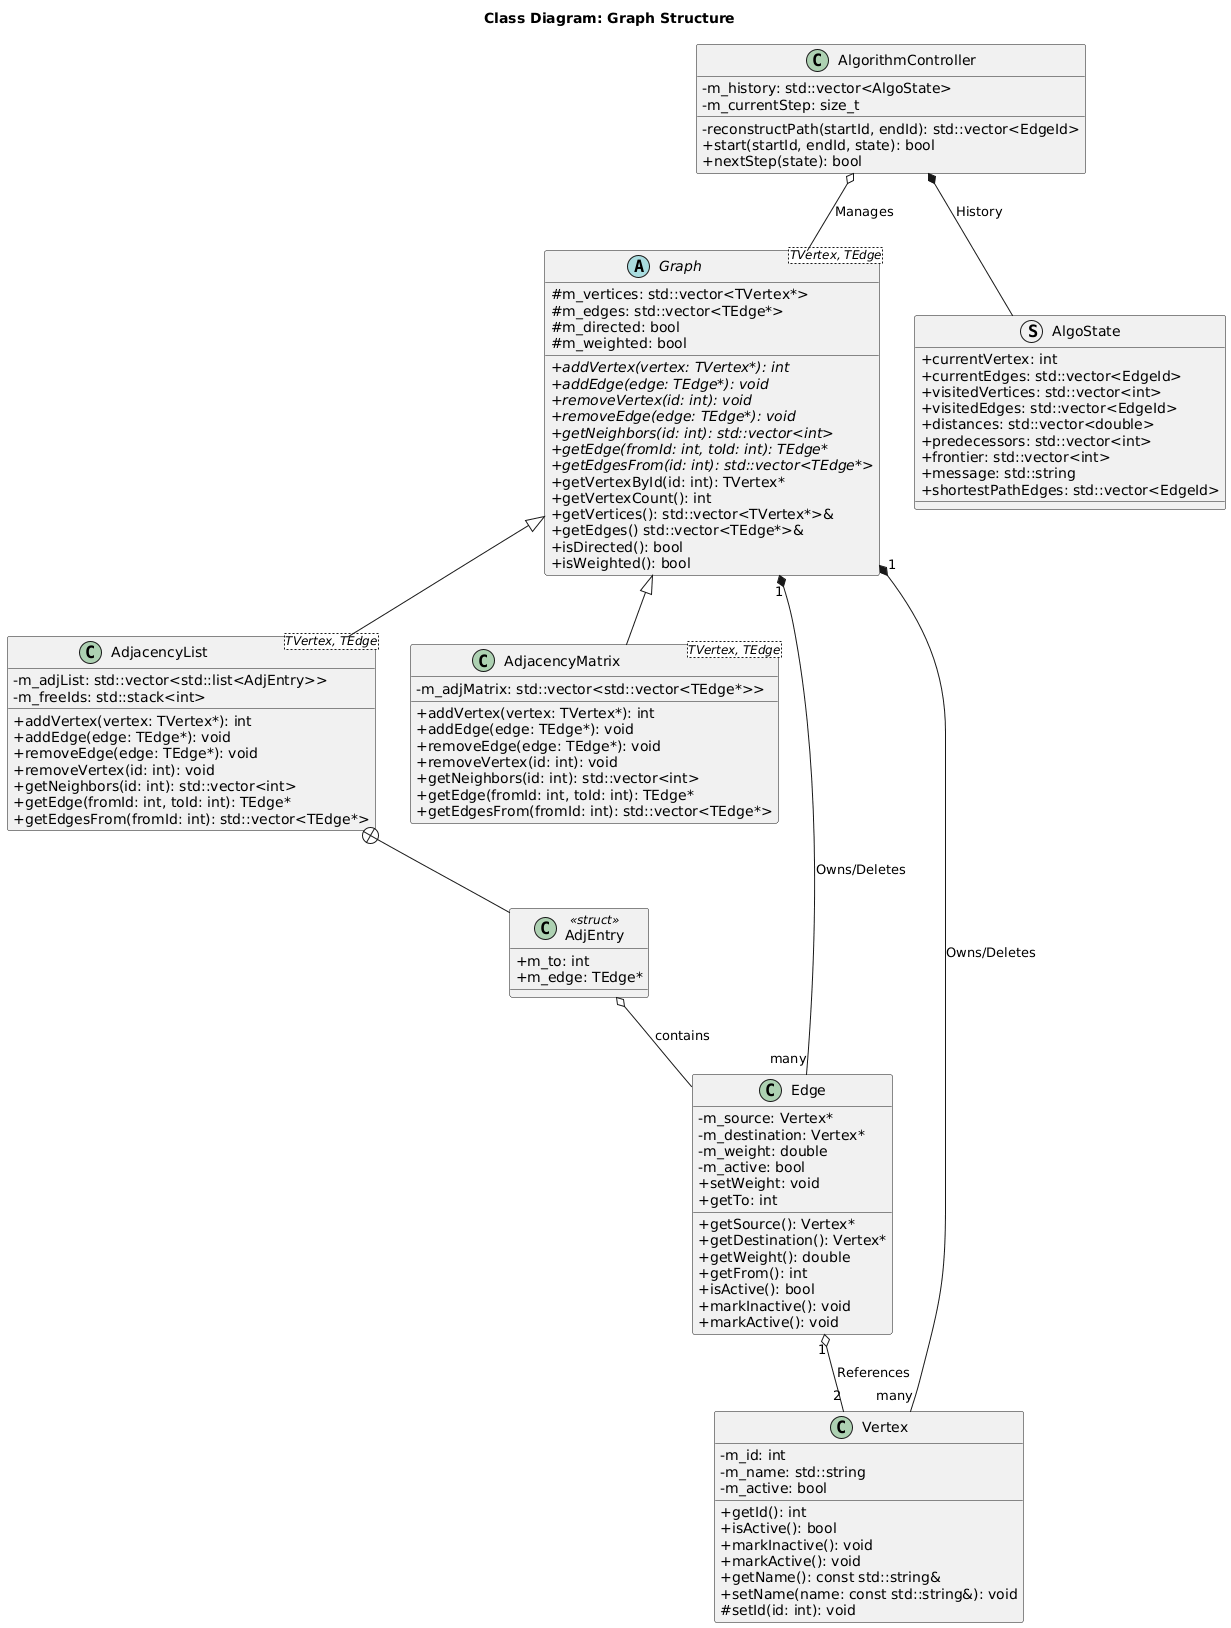

The diagram above was rendered by PlantUML. Its source (embedded in the PNG):
@startuml
skinparam classAttributeIconSize 0
title Class Diagram: Graph Structure

abstract class "Graph<TVertex, TEdge>" as Graph {
    # m_vertices: std::vector<TVertex*>
    # m_edges: std::vector<TEdge*>
    # m_directed: bool
    # m_weighted: bool
    + {abstract} addVertex(vertex: TVertex*): int
    + {abstract} addEdge(edge: TEdge*): void
    + {abstract} removeVertex(id: int): void
    + {abstract} removeEdge(edge: TEdge*): void
    + {abstract} getNeighbors(id: int): std::vector<int>
    + {abstract} getEdge(fromId: int, toId: int): TEdge*
    + {abstract} getEdgesFrom(id: int): std::vector<TEdge*>
    + getVertexById(id: int): TVertex*
    + getVertexCount(): int
    + getVertices(): std::vector<TVertex*>&
    + getEdges() std::vector<TEdge*>&
    + isDirected(): bool
    + isWeighted(): bool
}

class "AdjacencyList<TVertex, TEdge>" as AdjacencyList {
    - m_adjList: std::vector<std::list<AdjEntry>>
    - m_freeIds: std::stack<int>
    + addVertex(vertex: TVertex*): int
    + addEdge(edge: TEdge*): void
    + removeEdge(edge: TEdge*): void
    + removeVertex(id: int): void
    + getNeighbors(id: int): std::vector<int>
    + getEdge(fromId: int, toId: int): TEdge*
    + getEdgesFrom(fromId: int): std::vector<TEdge*>
}

class AdjEntry <<struct>> {
    + m_to: int
    + m_edge: TEdge*
}

class "AdjacencyMatrix<TVertex, TEdge>" as AdjacencyMatrix {
    - m_adjMatrix: std::vector<std::vector<TEdge*>>
    + addVertex(vertex: TVertex*): int
    + addEdge(edge: TEdge*): void
    + removeEdge(edge: TEdge*): void
    + removeVertex(id: int): void
    + getNeighbors(id: int): std::vector<int>
    + getEdge(fromId: int, toId: int): TEdge*
    + getEdgesFrom(fromId: int): std::vector<TEdge*>
}

class Vertex {
    - m_id: int
    - m_name: std::string
    - m_active: bool
    + getId(): int
    + isActive(): bool
    + markInactive(): void
    + markActive(): void
    + getName(): const std::string&
    + setName(name: const std::string&): void
    # setId(id: int): void
}

class Edge {
    - m_source: Vertex*
    - m_destination: Vertex*
    - m_weight: double
    - m_active: bool
    + getSource(): Vertex*
    + getDestination(): Vertex*
    + getWeight(): double
    + setWeight: void
    + getFrom(): int
    + getTo: int
    + isActive(): bool
    + markInactive(): void
    + markActive(): void
}

class AlgorithmController {
    - m_history: std::vector<AlgoState>
    - m_currentStep: size_t
    - reconstructPath(startId, endId): std::vector<EdgeId>
    + start(startId, endId, state): bool
    + nextStep(state): bool
}

struct AlgoState {
    + currentVertex: int
    + currentEdges: std::vector<EdgeId>
    + visitedVertices: std::vector<int>
    + visitedEdges: std::vector<EdgeId>
    + distances: std::vector<double>
    + predecessors: std::vector<int>
    + frontier: std::vector<int>
    + message: std::string
    + shortestPathEdges: std::vector<EdgeId>
}

Graph <|-- AdjacencyList
Graph <|-- AdjacencyMatrix
Graph "1" *-- "many" Vertex : Owns/Deletes
Graph "1" *-- "many" Edge : Owns/Deletes
Edge "1" o-- "2" Vertex : References
AdjacencyList +-- AdjEntry
AdjEntry o-- Edge : contains
AlgorithmController o-- Graph : Manages
AlgorithmController *-- AlgoState : History
@enduml